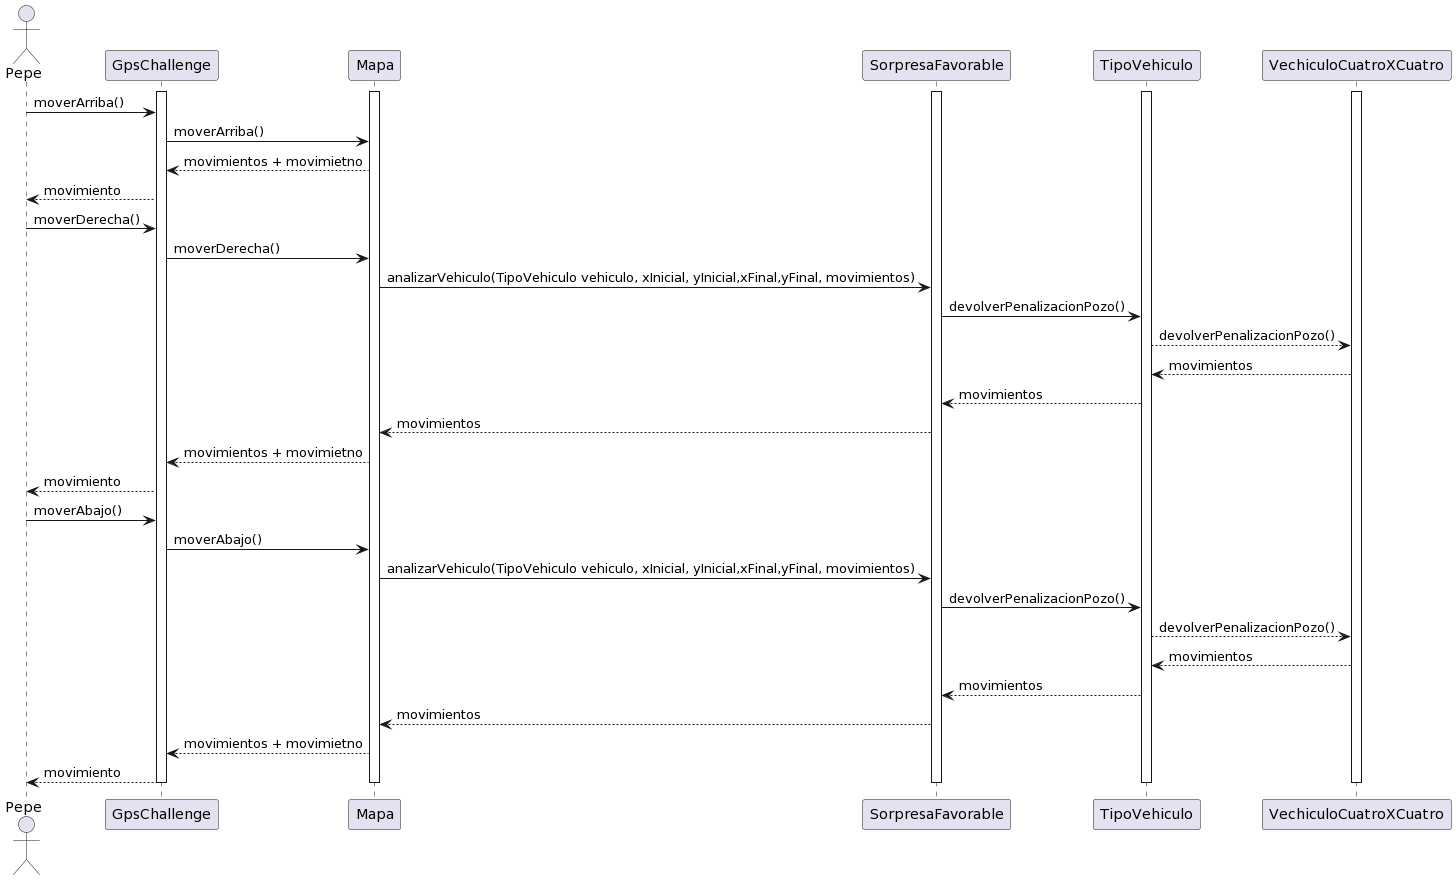

The diagram above was rendered by PlantUML. Its source (embedded in the PNG):
@startuml
actor Pepe
activate GpsChallenge
activate Mapa
activate SorpresaFavorable
activate TipoVehiculo
activate VechiculoCuatroXCuatro

Pepe-> GpsChallenge: moverArriba()
GpsChallenge -> Mapa: moverArriba()
Mapa --> GpsChallenge: movimientos + movimietno
GpsChallenge --> Pepe: movimiento


Pepe-> GpsChallenge: moverDerecha()
GpsChallenge -> Mapa: moverDerecha()
Mapa -> SorpresaFavorable: analizarVehiculo(TipoVehiculo vehiculo, xInicial, yInicial,xFinal,yFinal, movimientos)
SorpresaFavorable-> TipoVehiculo: devolverPenalizacionPozo()
TipoVehiculo--> VechiculoCuatroXCuatro: devolverPenalizacionPozo()
VechiculoCuatroXCuatro--> TipoVehiculo: movimientos
TipoVehiculo--> SorpresaFavorable: movimientos
SorpresaFavorable--> Mapa: movimientos
Mapa --> GpsChallenge: movimientos + movimietno
GpsChallenge --> Pepe: movimiento


Pepe-> GpsChallenge: moverAbajo()
GpsChallenge -> Mapa: moverAbajo()
Mapa -> SorpresaFavorable: analizarVehiculo(TipoVehiculo vehiculo, xInicial, yInicial,xFinal,yFinal, movimientos)
SorpresaFavorable-> TipoVehiculo: devolverPenalizacionPozo()
TipoVehiculo--> VechiculoCuatroXCuatro: devolverPenalizacionPozo()
VechiculoCuatroXCuatro--> TipoVehiculo: movimientos
TipoVehiculo--> SorpresaFavorable: movimientos
SorpresaFavorable--> Mapa: movimientos
Mapa --> GpsChallenge: movimientos + movimietno

GpsChallenge --> Pepe: movimiento
deactivate VechiculoCuatroXCuatro
deactivate TipoVehiculo
deactivate SorpresaFavorable
deactivate Mapa
deactivate GpsChallenge
@enduml